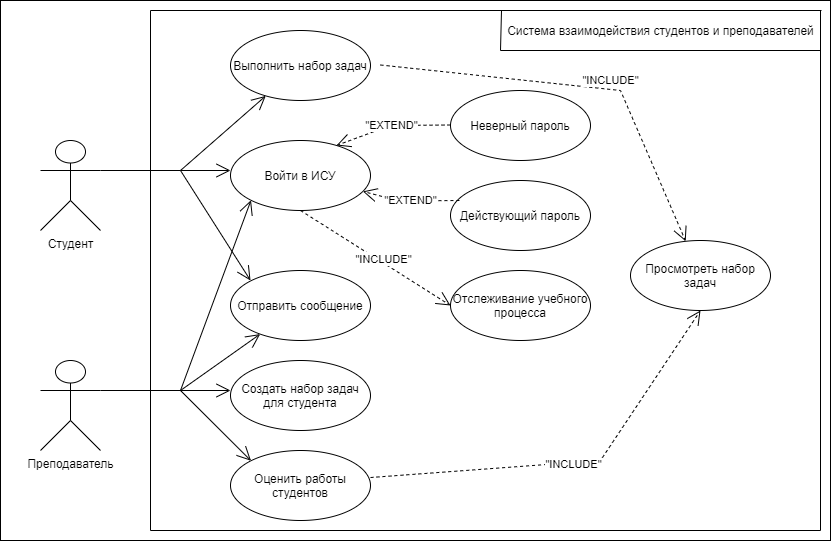

The diagram above was exported from draw.io. Its source (the exported page's mxGraphModel, read from the mxfile embedded in the PNG):
<mxGraphModel dx="868" dy="453" grid="1" gridSize="10" guides="1" tooltips="1" connect="1" arrows="1" fold="1" page="1" pageScale="1" pageWidth="850" pageHeight="1100" background="none" math="0" shadow="0">
  <root>
    <mxCell id="0" />
    <mxCell id="1" parent="0" />
    <mxCell id="9uatw2FmmTPhFPcOquk3-73" value="" style="rounded=0;whiteSpace=wrap;html=1;" vertex="1" parent="1">
      <mxGeometry x="50" y="60" width="830" height="540" as="geometry" />
    </mxCell>
    <mxCell id="9uatw2FmmTPhFPcOquk3-74" value="Студент" style="shape=umlActor;verticalLabelPosition=bottom;verticalAlign=top;html=1;" vertex="1" parent="1">
      <mxGeometry x="90" y="200" width="60" height="90" as="geometry" />
    </mxCell>
    <mxCell id="9uatw2FmmTPhFPcOquk3-75" value="Преподаватель" style="shape=umlActor;verticalLabelPosition=bottom;verticalAlign=top;html=1;" vertex="1" parent="1">
      <mxGeometry x="90" y="420" width="60" height="90" as="geometry" />
    </mxCell>
    <mxCell id="9uatw2FmmTPhFPcOquk3-76" value="Отправить сообщение" style="ellipse;whiteSpace=wrap;html=1;" vertex="1" parent="1">
      <mxGeometry x="280" y="330" width="140" height="70" as="geometry" />
    </mxCell>
    <mxCell id="9uatw2FmmTPhFPcOquk3-77" value="Войти в ИСУ" style="ellipse;whiteSpace=wrap;html=1;" vertex="1" parent="1">
      <mxGeometry x="280" y="200" width="140" height="70" as="geometry" />
    </mxCell>
    <mxCell id="9uatw2FmmTPhFPcOquk3-78" value="Создать набор задач для студента" style="ellipse;whiteSpace=wrap;html=1;" vertex="1" parent="1">
      <mxGeometry x="280" y="420" width="140" height="70" as="geometry" />
    </mxCell>
    <mxCell id="9uatw2FmmTPhFPcOquk3-79" value="Оценить работы студентов" style="ellipse;whiteSpace=wrap;html=1;" vertex="1" parent="1">
      <mxGeometry x="280" y="510" width="140" height="70" as="geometry" />
    </mxCell>
    <mxCell id="9uatw2FmmTPhFPcOquk3-80" value="Выполнить набор задач" style="ellipse;whiteSpace=wrap;html=1;" vertex="1" parent="1">
      <mxGeometry x="280" y="90" width="140" height="70" as="geometry" />
    </mxCell>
    <mxCell id="9uatw2FmmTPhFPcOquk3-81" value="Неверный пароль" style="ellipse;whiteSpace=wrap;html=1;" vertex="1" parent="1">
      <mxGeometry x="500" y="150" width="140" height="70" as="geometry" />
    </mxCell>
    <mxCell id="9uatw2FmmTPhFPcOquk3-82" value="Действующий пароль" style="ellipse;whiteSpace=wrap;html=1;" vertex="1" parent="1">
      <mxGeometry x="500" y="240" width="140" height="70" as="geometry" />
    </mxCell>
    <mxCell id="9uatw2FmmTPhFPcOquk3-83" value="&quot;EXTEND&quot;" style="endArrow=open;endSize=12;dashed=1;html=1;rounded=0;entryX=0.757;entryY=0.071;entryDx=0;entryDy=0;entryPerimeter=0;" edge="1" parent="1" target="9uatw2FmmTPhFPcOquk3-77">
      <mxGeometry width="160" relative="1" as="geometry">
        <mxPoint x="500" y="184.5" as="sourcePoint" />
        <mxPoint x="410" y="200" as="targetPoint" />
        <Array as="points">
          <mxPoint x="440" y="185" />
        </Array>
      </mxGeometry>
    </mxCell>
    <mxCell id="9uatw2FmmTPhFPcOquk3-84" value="&quot;EXTEND&quot;" style="endArrow=open;endSize=12;dashed=1;html=1;rounded=0;" edge="1" parent="1" target="9uatw2FmmTPhFPcOquk3-77">
      <mxGeometry width="160" relative="1" as="geometry">
        <mxPoint x="508.94000000000005" y="260" as="sourcePoint" />
        <mxPoint x="400.99999999999994" y="266.48" as="targetPoint" />
        <Array as="points">
          <mxPoint x="448.94" y="260.5" />
        </Array>
      </mxGeometry>
    </mxCell>
    <mxCell id="9uatw2FmmTPhFPcOquk3-85" value="Просмотреть набор задач" style="ellipse;whiteSpace=wrap;html=1;" vertex="1" parent="1">
      <mxGeometry x="680" y="300" width="140" height="70" as="geometry" />
    </mxCell>
    <mxCell id="9uatw2FmmTPhFPcOquk3-86" value="Use" style="endArrow=open;endSize=12;dashed=1;html=1;rounded=0;" edge="1" parent="1" target="9uatw2FmmTPhFPcOquk3-85">
      <mxGeometry x="0.1848" y="10" width="160" relative="1" as="geometry">
        <mxPoint x="430" y="124.5" as="sourcePoint" />
        <mxPoint x="590" y="124.5" as="targetPoint" />
        <Array as="points">
          <mxPoint x="670" y="150" />
        </Array>
        <mxPoint as="offset" />
      </mxGeometry>
    </mxCell>
    <mxCell id="9uatw2FmmTPhFPcOquk3-87" value="&quot;INCLUDE&quot;" style="edgeLabel;html=1;align=center;verticalAlign=middle;resizable=0;points=[];" vertex="1" connectable="0" parent="9uatw2FmmTPhFPcOquk3-86">
      <mxGeometry x="0.0947" y="2" relative="1" as="geometry">
        <mxPoint x="9" y="-6" as="offset" />
      </mxGeometry>
    </mxCell>
    <mxCell id="9uatw2FmmTPhFPcOquk3-88" value="Use" style="endArrow=open;endSize=12;dashed=1;html=1;rounded=0;entryX=0.5;entryY=1;entryDx=0;entryDy=0;exitX=1;exitY=0.386;exitDx=0;exitDy=0;exitPerimeter=0;" edge="1" parent="1" source="9uatw2FmmTPhFPcOquk3-79" target="9uatw2FmmTPhFPcOquk3-85">
      <mxGeometry width="160" relative="1" as="geometry">
        <mxPoint x="430" y="550" as="sourcePoint" />
        <mxPoint x="590" y="550" as="targetPoint" />
        <Array as="points">
          <mxPoint x="650" y="520" />
        </Array>
      </mxGeometry>
    </mxCell>
    <mxCell id="9uatw2FmmTPhFPcOquk3-89" value="&quot;INCLUDE&quot;" style="edgeLabel;html=1;align=center;verticalAlign=middle;resizable=0;points=[];" vertex="1" connectable="0" parent="1">
      <mxGeometry x="659.9687354501289" y="139.96667076122924" as="geometry" />
    </mxCell>
    <mxCell id="9uatw2FmmTPhFPcOquk3-90" value="&quot;INCLUDE&quot;" style="edgeLabel;html=1;align=center;verticalAlign=middle;resizable=0;points=[];" vertex="1" connectable="0" parent="1">
      <mxGeometry x="619.9987354501288" y="524.9966707612292" as="geometry">
        <mxPoint x="3" y="-1" as="offset" />
      </mxGeometry>
    </mxCell>
    <mxCell id="9uatw2FmmTPhFPcOquk3-91" value="Отслеживание учебного процесса" style="ellipse;whiteSpace=wrap;html=1;" vertex="1" parent="1">
      <mxGeometry x="500" y="330" width="140" height="70" as="geometry" />
    </mxCell>
    <mxCell id="9uatw2FmmTPhFPcOquk3-92" value="Use" style="endArrow=open;endSize=12;dashed=1;html=1;rounded=0;entryX=0;entryY=0.5;entryDx=0;entryDy=0;exitX=0.5;exitY=1;exitDx=0;exitDy=0;" edge="1" parent="1" source="9uatw2FmmTPhFPcOquk3-77" target="9uatw2FmmTPhFPcOquk3-91">
      <mxGeometry width="160" relative="1" as="geometry">
        <mxPoint x="280" y="330" as="sourcePoint" />
        <mxPoint x="440" y="330" as="targetPoint" />
        <Array as="points" />
      </mxGeometry>
    </mxCell>
    <mxCell id="9uatw2FmmTPhFPcOquk3-93" value="&quot;INCLUDE&quot;" style="edgeLabel;html=1;align=center;verticalAlign=middle;resizable=0;points=[];rotation=0;" vertex="1" connectable="0" parent="1">
      <mxGeometry x="430" y="335" as="geometry">
        <mxPoint x="2" y="-17" as="offset" />
      </mxGeometry>
    </mxCell>
    <mxCell id="9uatw2FmmTPhFPcOquk3-94" value="" style="endArrow=none;html=1;rounded=0;" edge="1" parent="1">
      <mxGeometry width="50" height="50" relative="1" as="geometry">
        <mxPoint x="200" y="590" as="sourcePoint" />
        <mxPoint x="200" y="70" as="targetPoint" />
      </mxGeometry>
    </mxCell>
    <mxCell id="9uatw2FmmTPhFPcOquk3-95" value="" style="endArrow=none;html=1;rounded=0;" edge="1" parent="1">
      <mxGeometry width="50" height="50" relative="1" as="geometry">
        <mxPoint x="200" y="70" as="sourcePoint" />
        <mxPoint x="871" y="70" as="targetPoint" />
      </mxGeometry>
    </mxCell>
    <mxCell id="9uatw2FmmTPhFPcOquk3-96" value="" style="endArrow=none;html=1;rounded=0;" edge="1" parent="1">
      <mxGeometry width="50" height="50" relative="1" as="geometry">
        <mxPoint x="870" y="590" as="sourcePoint" />
        <mxPoint x="870" y="70" as="targetPoint" />
      </mxGeometry>
    </mxCell>
    <mxCell id="9uatw2FmmTPhFPcOquk3-97" value="" style="endArrow=none;html=1;rounded=0;" edge="1" parent="1">
      <mxGeometry width="50" height="50" relative="1" as="geometry">
        <mxPoint x="200" y="590" as="sourcePoint" />
        <mxPoint x="870" y="590" as="targetPoint" />
      </mxGeometry>
    </mxCell>
    <mxCell id="9uatw2FmmTPhFPcOquk3-98" value="Система взаимодействия студентов и преподавателей" style="text;html=1;align=center;verticalAlign=middle;resizable=0;points=[];autosize=1;strokeColor=none;fillColor=none;" vertex="1" parent="1">
      <mxGeometry x="550" y="80" width="320" height="20" as="geometry" />
    </mxCell>
    <mxCell id="9uatw2FmmTPhFPcOquk3-99" value="" style="endArrow=none;html=1;rounded=0;" edge="1" parent="1">
      <mxGeometry width="50" height="50" relative="1" as="geometry">
        <mxPoint x="870" y="110" as="sourcePoint" />
        <mxPoint x="551" y="70" as="targetPoint" />
        <Array as="points">
          <mxPoint x="550" y="110" />
        </Array>
      </mxGeometry>
    </mxCell>
    <mxCell id="9uatw2FmmTPhFPcOquk3-100" value="" style="endArrow=none;html=1;rounded=0;exitX=1;exitY=0.3333333333333333;exitDx=0;exitDy=0;exitPerimeter=0;" edge="1" parent="1" source="9uatw2FmmTPhFPcOquk3-74">
      <mxGeometry width="50" height="50" relative="1" as="geometry">
        <mxPoint x="190" y="270" as="sourcePoint" />
        <mxPoint x="230" y="230" as="targetPoint" />
      </mxGeometry>
    </mxCell>
    <mxCell id="9uatw2FmmTPhFPcOquk3-101" value="" style="endArrow=none;html=1;rounded=0;exitX=1;exitY=0.3333333333333333;exitDx=0;exitDy=0;exitPerimeter=0;" edge="1" parent="1" source="9uatw2FmmTPhFPcOquk3-75">
      <mxGeometry width="50" height="50" relative="1" as="geometry">
        <mxPoint x="170" y="450" as="sourcePoint" />
        <mxPoint x="230" y="450" as="targetPoint" />
      </mxGeometry>
    </mxCell>
    <mxCell id="9uatw2FmmTPhFPcOquk3-102" value="" style="endArrow=open;endFill=1;endSize=12;html=1;rounded=0;" edge="1" parent="1" target="9uatw2FmmTPhFPcOquk3-80">
      <mxGeometry width="160" relative="1" as="geometry">
        <mxPoint x="230" y="230" as="sourcePoint" />
        <mxPoint x="340" y="184.5" as="targetPoint" />
      </mxGeometry>
    </mxCell>
    <mxCell id="9uatw2FmmTPhFPcOquk3-103" value="" style="endArrow=open;endFill=1;endSize=12;html=1;rounded=0;" edge="1" parent="1">
      <mxGeometry width="160" relative="1" as="geometry">
        <mxPoint x="230" y="230" as="sourcePoint" />
        <mxPoint x="280" y="230" as="targetPoint" />
      </mxGeometry>
    </mxCell>
    <mxCell id="9uatw2FmmTPhFPcOquk3-104" value="" style="endArrow=open;endFill=1;endSize=12;html=1;rounded=0;entryX=0.143;entryY=0.143;entryDx=0;entryDy=0;entryPerimeter=0;" edge="1" parent="1" target="9uatw2FmmTPhFPcOquk3-76">
      <mxGeometry width="160" relative="1" as="geometry">
        <mxPoint x="230" y="230" as="sourcePoint" />
        <mxPoint x="390" y="240" as="targetPoint" />
      </mxGeometry>
    </mxCell>
    <mxCell id="9uatw2FmmTPhFPcOquk3-105" value="" style="endArrow=open;endFill=1;endSize=12;html=1;rounded=0;entryX=0;entryY=0;entryDx=0;entryDy=0;" edge="1" parent="1" target="9uatw2FmmTPhFPcOquk3-79">
      <mxGeometry width="160" relative="1" as="geometry">
        <mxPoint x="230" y="450" as="sourcePoint" />
        <mxPoint x="350" y="500" as="targetPoint" />
      </mxGeometry>
    </mxCell>
    <mxCell id="9uatw2FmmTPhFPcOquk3-106" value="" style="endArrow=open;endFill=1;endSize=12;html=1;rounded=0;" edge="1" parent="1">
      <mxGeometry width="160" relative="1" as="geometry">
        <mxPoint x="220" y="450" as="sourcePoint" />
        <mxPoint x="280" y="450" as="targetPoint" />
      </mxGeometry>
    </mxCell>
    <mxCell id="9uatw2FmmTPhFPcOquk3-107" value="" style="endArrow=open;endFill=1;endSize=12;html=1;rounded=0;" edge="1" parent="1" target="9uatw2FmmTPhFPcOquk3-76">
      <mxGeometry width="160" relative="1" as="geometry">
        <mxPoint x="230" y="450" as="sourcePoint" />
        <mxPoint x="380" y="430" as="targetPoint" />
      </mxGeometry>
    </mxCell>
    <mxCell id="9uatw2FmmTPhFPcOquk3-108" value="" style="endArrow=open;endFill=1;endSize=12;html=1;rounded=0;entryX=0;entryY=1;entryDx=0;entryDy=0;" edge="1" parent="1" target="9uatw2FmmTPhFPcOquk3-77">
      <mxGeometry width="160" relative="1" as="geometry">
        <mxPoint x="230" y="450" as="sourcePoint" />
        <mxPoint x="280" y="340" as="targetPoint" />
      </mxGeometry>
    </mxCell>
  </root>
</mxGraphModel>